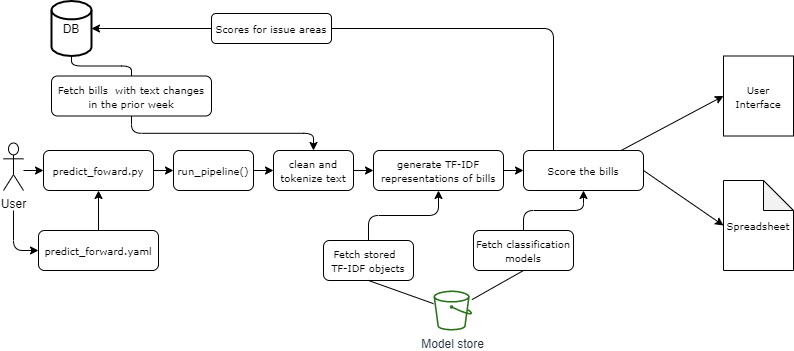

The diagram above was exported from draw.io. Its source (the exported page's mxGraphModel, read from the mxfile embedded in the PNG):
<mxGraphModel dx="1525" dy="569" grid="1" gridSize="10" guides="1" tooltips="1" connect="1" arrows="1" fold="1" page="1" pageScale="1" pageWidth="850" pageHeight="1100" math="0" shadow="0">
  <root>
    <mxCell id="0" />
    <mxCell id="1" parent="0" />
    <mxCell id="2" value="&lt;font style=&quot;font-size: 10px&quot; face=&quot;Verdana&quot;&gt;predict_foward.py&lt;/font&gt;" style="rounded=1;whiteSpace=wrap;html=1;" vertex="1" parent="1">
      <mxGeometry x="60" y="160" width="110" height="40" as="geometry" />
    </mxCell>
    <mxCell id="3" value="&lt;font style=&quot;font-size: 10px&quot; face=&quot;Verdana&quot;&gt;run_pipeline()&lt;/font&gt;" style="rounded=1;whiteSpace=wrap;html=1;" vertex="1" parent="1">
      <mxGeometry x="190" y="160" width="80" height="40" as="geometry" />
    </mxCell>
    <mxCell id="4" value="&lt;font style=&quot;font-size: 10px&quot; face=&quot;Verdana&quot;&gt;generate TF-IDF representations of bills&lt;/font&gt;" style="rounded=1;whiteSpace=wrap;html=1;" vertex="1" parent="1">
      <mxGeometry x="390" y="160" width="130" height="40" as="geometry" />
    </mxCell>
    <mxCell id="5" value="&lt;font face=&quot;Verdana&quot;&gt;&lt;span style=&quot;font-size: 10px&quot;&gt;Score the bills&lt;/span&gt;&lt;/font&gt;" style="rounded=1;whiteSpace=wrap;html=1;" vertex="1" parent="1">
      <mxGeometry x="540" y="160" width="120" height="40" as="geometry" />
    </mxCell>
    <mxCell id="6" value="User" style="shape=umlActor;verticalLabelPosition=bottom;verticalAlign=top;html=1;outlineConnect=0;" vertex="1" parent="1">
      <mxGeometry x="20" y="152.5" width="20" height="47.5" as="geometry" />
    </mxCell>
    <mxCell id="7" value="DB" style="strokeWidth=2;html=1;shape=mxgraph.flowchart.database;whiteSpace=wrap;" vertex="1" parent="1">
      <mxGeometry x="68" y="10.5" width="40" height="55" as="geometry" />
    </mxCell>
    <mxCell id="8" value="" style="endArrow=classic;html=1;entryX=0;entryY=0.5;entryDx=0;entryDy=0;" edge="1" target="2" parent="1">
      <mxGeometry width="50" height="50" relative="1" as="geometry">
        <mxPoint x="40" y="180" as="sourcePoint" />
        <mxPoint x="440" y="140" as="targetPoint" />
      </mxGeometry>
    </mxCell>
    <mxCell id="9" value="" style="endArrow=classic;html=1;entryX=0;entryY=0.5;entryDx=0;entryDy=0;exitX=1;exitY=0.5;exitDx=0;exitDy=0;" edge="1" source="2" target="3" parent="1">
      <mxGeometry width="50" height="50" relative="1" as="geometry">
        <mxPoint x="50" y="190" as="sourcePoint" />
        <mxPoint x="90" y="190" as="targetPoint" />
      </mxGeometry>
    </mxCell>
    <mxCell id="10" value="" style="endArrow=classic;html=1;entryX=0;entryY=0.5;entryDx=0;entryDy=0;" edge="1" source="3" target="22" parent="1">
      <mxGeometry width="50" height="50" relative="1" as="geometry">
        <mxPoint x="250" y="240" as="sourcePoint" />
        <mxPoint x="290" y="240" as="targetPoint" />
      </mxGeometry>
    </mxCell>
    <mxCell id="11" value="" style="endArrow=classic;html=1;entryX=0;entryY=0.5;entryDx=0;entryDy=0;" edge="1" source="4" target="5" parent="1">
      <mxGeometry width="50" height="50" relative="1" as="geometry">
        <mxPoint x="120" y="250" as="sourcePoint" />
        <mxPoint x="110" y="210" as="targetPoint" />
      </mxGeometry>
    </mxCell>
    <mxCell id="12" value="" style="endArrow=classic;html=1;entryX=0;entryY=0.5;entryDx=0;entryDy=0;" edge="1" source="5" target="28" parent="1">
      <mxGeometry width="50" height="50" relative="1" as="geometry">
        <mxPoint x="80" y="220" as="sourcePoint" />
        <mxPoint x="680" y="180" as="targetPoint" />
      </mxGeometry>
    </mxCell>
    <mxCell id="13" value="&lt;font face=&quot;Verdana&quot;&gt;&lt;span style=&quot;font-size: 10px&quot;&gt;Fetch bills&amp;nbsp; with text changes in the prior week&lt;/span&gt;&lt;/font&gt;" style="rounded=1;whiteSpace=wrap;html=1;" vertex="1" parent="1">
      <mxGeometry x="68" y="85.5" width="160" height="40" as="geometry" />
    </mxCell>
    <mxCell id="14" value="" style="endArrow=none;html=1;entryX=0.5;entryY=1;entryDx=0;entryDy=0;entryPerimeter=0;edgeStyle=orthogonalEdgeStyle;exitX=0.5;exitY=0;exitDx=0;exitDy=0;" edge="1" source="13" target="7" parent="1">
      <mxGeometry width="50" height="50" relative="1" as="geometry">
        <mxPoint x="178" y="88" as="sourcePoint" />
        <mxPoint x="338" y="130" as="targetPoint" />
      </mxGeometry>
    </mxCell>
    <mxCell id="15" value="" style="endArrow=classic;html=1;exitX=0.5;exitY=1;exitDx=0;exitDy=0;entryX=0.5;entryY=0;entryDx=0;entryDy=0;edgeStyle=orthogonalEdgeStyle;" edge="1" source="13" target="22" parent="1">
      <mxGeometry width="50" height="50" relative="1" as="geometry">
        <mxPoint x="510" y="180" as="sourcePoint" />
        <mxPoint x="560" y="130" as="targetPoint" />
      </mxGeometry>
    </mxCell>
    <mxCell id="16" value="&lt;font face=&quot;Verdana&quot;&gt;&lt;span style=&quot;font-size: 10px&quot;&gt;Scores for issue areas&lt;/span&gt;&lt;/font&gt;" style="rounded=1;whiteSpace=wrap;html=1;" vertex="1" parent="1">
      <mxGeometry x="228" y="23" width="120" height="30" as="geometry" />
    </mxCell>
    <mxCell id="17" value="" style="endArrow=none;html=1;entryX=1;entryY=0.5;entryDx=0;entryDy=0;exitX=0.25;exitY=0;exitDx=0;exitDy=0;edgeStyle=orthogonalEdgeStyle;" edge="1" source="5" target="16" parent="1">
      <mxGeometry width="50" height="50" relative="1" as="geometry">
        <mxPoint x="560" y="170" as="sourcePoint" />
        <mxPoint x="470" y="90" as="targetPoint" />
      </mxGeometry>
    </mxCell>
    <mxCell id="18" value="" style="endArrow=classic;html=1;exitX=0;exitY=0.5;exitDx=0;exitDy=0;entryX=1;entryY=0.5;entryDx=0;entryDy=0;entryPerimeter=0;" edge="1" source="16" target="7" parent="1">
      <mxGeometry width="50" height="50" relative="1" as="geometry">
        <mxPoint x="248" y="111" as="sourcePoint" />
        <mxPoint x="27" y="60" as="targetPoint" />
      </mxGeometry>
    </mxCell>
    <mxCell id="19" value="&lt;font style=&quot;font-size: 10px&quot; face=&quot;Verdana&quot;&gt;predict_forward.yaml&lt;/font&gt;" style="rounded=1;whiteSpace=wrap;html=1;" vertex="1" parent="1">
      <mxGeometry x="55" y="240" width="120" height="40" as="geometry" />
    </mxCell>
    <mxCell id="20" value="" style="endArrow=classic;html=1;entryX=0;entryY=0.5;entryDx=0;entryDy=0;edgeStyle=orthogonalEdgeStyle;" edge="1" target="19" parent="1">
      <mxGeometry width="50" height="50" relative="1" as="geometry">
        <mxPoint x="30" y="220" as="sourcePoint" />
        <mxPoint x="390" y="170" as="targetPoint" />
        <Array as="points">
          <mxPoint x="30" y="260" />
        </Array>
      </mxGeometry>
    </mxCell>
    <mxCell id="21" value="" style="endArrow=classic;html=1;entryX=0.5;entryY=1;entryDx=0;entryDy=0;edgeStyle=orthogonalEdgeStyle;exitX=0.5;exitY=0;exitDx=0;exitDy=0;" edge="1" source="19" target="2" parent="1">
      <mxGeometry width="50" height="50" relative="1" as="geometry">
        <mxPoint x="40" y="230" as="sourcePoint" />
        <mxPoint x="80" y="270" as="targetPoint" />
        <Array as="points" />
      </mxGeometry>
    </mxCell>
    <mxCell id="22" value="&lt;font style=&quot;font-size: 10px&quot; face=&quot;Verdana&quot;&gt;clean and tokenize text&lt;/font&gt;" style="rounded=1;whiteSpace=wrap;html=1;" vertex="1" parent="1">
      <mxGeometry x="290" y="160" width="80" height="40" as="geometry" />
    </mxCell>
    <mxCell id="23" value="" style="endArrow=classic;html=1;entryX=0;entryY=0.5;entryDx=0;entryDy=0;exitX=1;exitY=0.5;exitDx=0;exitDy=0;" edge="1" source="22" target="4" parent="1">
      <mxGeometry width="50" height="50" relative="1" as="geometry">
        <mxPoint x="280" y="190" as="sourcePoint" />
        <mxPoint x="300" y="190" as="targetPoint" />
      </mxGeometry>
    </mxCell>
    <mxCell id="24" value="Model store" style="outlineConnect=0;fontColor=#232F3E;gradientColor=none;fillColor=#277116;strokeColor=none;dashed=0;verticalLabelPosition=bottom;verticalAlign=top;align=center;html=1;fontSize=12;fontStyle=0;aspect=fixed;pointerEvents=1;shape=mxgraph.aws4.bucket;" vertex="1" parent="1">
      <mxGeometry x="450" y="300" width="38.47" height="40" as="geometry" />
    </mxCell>
    <mxCell id="25" value="&lt;font face=&quot;Verdana&quot;&gt;&lt;span style=&quot;font-size: 10px&quot;&gt;Fetch classification models&lt;/span&gt;&lt;/font&gt;" style="rounded=1;whiteSpace=wrap;html=1;" vertex="1" parent="1">
      <mxGeometry x="490" y="240" width="100" height="40" as="geometry" />
    </mxCell>
    <mxCell id="26" value="" style="endArrow=none;html=1;exitX=0.5;exitY=1;exitDx=0;exitDy=0;" edge="1" source="25" target="24" parent="1">
      <mxGeometry width="50" height="50" relative="1" as="geometry">
        <mxPoint x="400" y="150" as="sourcePoint" />
        <mxPoint x="450" y="100" as="targetPoint" />
      </mxGeometry>
    </mxCell>
    <mxCell id="27" value="" style="endArrow=classic;html=1;exitX=0.5;exitY=0;exitDx=0;exitDy=0;entryX=0.5;entryY=1;entryDx=0;entryDy=0;edgeStyle=orthogonalEdgeStyle;" edge="1" source="25" target="5" parent="1">
      <mxGeometry width="50" height="50" relative="1" as="geometry">
        <mxPoint x="400" y="150" as="sourcePoint" />
        <mxPoint x="450" y="100" as="targetPoint" />
      </mxGeometry>
    </mxCell>
    <mxCell id="28" value="&lt;font style=&quot;font-size: 10px&quot; face=&quot;Verdana&quot;&gt;User Interface&lt;/font&gt;" style="rounded=0;whiteSpace=wrap;html=1;" vertex="1" parent="1">
      <mxGeometry x="740" y="65.5" width="70" height="80" as="geometry" />
    </mxCell>
    <mxCell id="29" value="&lt;font style=&quot;font-size: 10px&quot; face=&quot;Verdana&quot;&gt;Spreadsheet&lt;/font&gt;" style="shape=note;whiteSpace=wrap;html=1;backgroundOutline=1;darkOpacity=0.05;" vertex="1" parent="1">
      <mxGeometry x="740" y="190" width="70" height="90" as="geometry" />
    </mxCell>
    <mxCell id="30" value="" style="endArrow=classic;html=1;entryX=0;entryY=0.5;entryDx=0;entryDy=0;entryPerimeter=0;exitX=1;exitY=0.5;exitDx=0;exitDy=0;" edge="1" source="5" target="29" parent="1">
      <mxGeometry width="50" height="50" relative="1" as="geometry">
        <mxPoint x="660" y="170" as="sourcePoint" />
        <mxPoint x="770" y="160" as="targetPoint" />
      </mxGeometry>
    </mxCell>
    <mxCell id="31" value="&lt;font face=&quot;Verdana&quot;&gt;&lt;span style=&quot;font-size: 10px&quot;&gt;Fetch stored&amp;nbsp; &lt;br&gt;TF-IDF objects&lt;/span&gt;&lt;/font&gt;" style="rounded=1;whiteSpace=wrap;html=1;" vertex="1" parent="1">
      <mxGeometry x="340" y="250" width="90" height="40" as="geometry" />
    </mxCell>
    <mxCell id="32" value="" style="endArrow=none;html=1;exitX=0.5;exitY=1;exitDx=0;exitDy=0;" edge="1" source="31" target="24" parent="1">
      <mxGeometry width="50" height="50" relative="1" as="geometry">
        <mxPoint x="493.25" y="311.12" as="sourcePoint" />
        <mxPoint x="435.47" y="340.2894656885022" as="targetPoint" />
      </mxGeometry>
    </mxCell>
    <mxCell id="33" value="" style="endArrow=classic;html=1;exitX=0.5;exitY=0;exitDx=0;exitDy=0;entryX=0.5;entryY=1;entryDx=0;entryDy=0;edgeStyle=orthogonalEdgeStyle;" edge="1" source="31" target="4" parent="1">
      <mxGeometry width="50" height="50" relative="1" as="geometry">
        <mxPoint x="590" y="307" as="sourcePoint" />
        <mxPoint x="610" y="210" as="targetPoint" />
      </mxGeometry>
    </mxCell>
  </root>
</mxGraphModel>